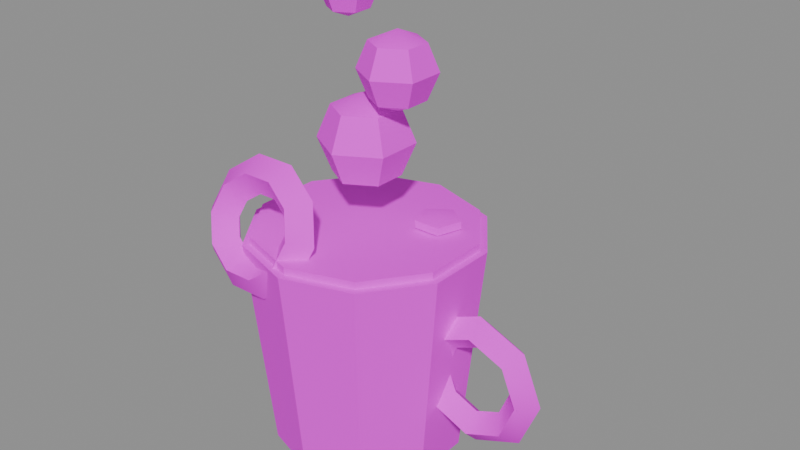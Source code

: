 # Source: PR_Drink_SicakSarap.blend  (saved by Blender 5.2.45; exported with 4.5.12 LTS)
import bpy
from mathutils import Matrix  # noqa: F401  (used for matrix-valued properties, if any)

bpy.ops.wm.read_factory_settings(use_empty=True)
scene = bpy.context.scene
scene.name = 'Scene'

# ---- images (referenced by path relative to the original .blend; pixels are not part of the script)
import os
ASSET_DIR = os.environ.get("B2B_ASSET_DIR", "")  # directory of the original .blend (textures are referenced by path, not embedded)
HERE = os.path.dirname(os.path.abspath(__file__))  # packed textures are extracted next to this script under _unpacked/

def load_image(name, relpath, width, height, colorspace="sRGB"):
    """Load a texture the original file referenced (path relative to the .blend, or extracted next to this script)."""
    p = next((c for c in (os.path.join(HERE, relpath), os.path.join(ASSET_DIR, relpath)) if relpath and os.path.exists(c)), "")
    if p:
        img = bpy.data.images.load(p, check_existing=True)
        img.name = name
    else:  # same state as the original file: an image datablock whose file is absent (Cycles renders it pink)
        img = bpy.data.images.new(name, width, height)
        img.source = "FILE"
        img.filepath = "//" + (relpath or name)
    img.colorspace_settings.name = colorspace
    return img
img_t_palette_main = load_image('T_Palette_Main', 'T_Palette_Main.png', 1024, 1024, 'sRGB')

# ---- materials (node trees are filled in below, after node groups)
mat_m_palette = bpy.data.materials.new('M_Palette')

# ---- material node trees
mat_m_palette.use_nodes = True; mat_m_palette.node_tree.nodes.clear()
_N = mat_m_palette.node_tree.nodes; _L = mat_m_palette.node_tree.links
n0 = _N.new('ShaderNodeBsdfPrincipled'); n0.name = 'Principled BSDF'; n0.location = (-200, 100)
n0.inputs[2].default_value = 0.75
n0.inputs[10].default_value = 0.005
n0.inputs[13].default_value = 0.2
n1 = _N.new('ShaderNodeOutputMaterial'); n1.name = 'Material Output'; n1.location = (200, 100)
n2 = _N.new('ShaderNodeTexImage'); n2.name = 'Image Texture'; n2.location = (0, 0)
n2.image = img_t_palette_main
n2.interpolation = 'Closest'
_L.new(n0.outputs[0], n1.inputs[0])
_L.new(n2.outputs[0], n0.inputs[0])
n1.is_active_output = True

# ---- meshes
me_pr_drink_sicaksarap = bpy.data.meshes.new('PR_Drink_SicakSarap')
me_pr_drink_sicaksarap.from_pydata([(0.0, 0.052, 0.0), (0.0, 0.064, 0.12), (0.03056, 0.04207, 0.0), (0.03762, 0.05178, 0.12), (0.04945, 0.01607, 0.0), (0.06087, 0.01978, 0.12), (0.04945, -0.01607, 0.0), (0.06087, -0.01978, 0.12), (0.03056, -0.04207, 0.0), (0.03762, -0.05178, 0.12), (0.0, -0.052, 0.0), (0.0, -0.064, 0.12), (-0.03056, -0.04207, 0.0), (-0.03762, -0.05178, 0.12), (-0.04945, -0.01607, 0.0), (-0.06087, -0.01978, 0.12), (-0.04945, 0.01607, 0.0), (-0.06087, 0.01978, 0.12), (-0.03056, 0.04207, 0.0), (-0.03762, 0.05178, 0.12), (0.0, 0.06, 0.116), (0.0, 0.06, 0.124), (0.03527, 0.04854, 0.116), (0.03527, 0.04854, 0.124), (0.05706, 0.01854, 0.116), (0.05706, 0.01854, 0.124), (0.05706, -0.01854, 0.116), (0.05706, -0.01854, 0.124), (0.03527, -0.04854, 0.116), (0.03527, -0.04854, 0.124), (0.0, -0.06, 0.116), (0.0, -0.06, 0.124), (-0.03527, -0.04854, 0.116), (-0.03527, -0.04854, 0.124), (-0.05706, -0.01854, 0.116), (-0.05706, -0.01854, 0.124), (-0.05706, 0.01854, 0.116), (-0.05706, 0.01854, 0.124), (-0.03527, 0.04854, 0.116), (-0.03527, 0.04854, 0.124), (0.109, 0.0, 0.06), (0.1, -0.009, 0.06), (0.091, -1.102e-18, 0.06), (0.1, 0.009, 0.06), (0.09816, 1.975e-09, 0.08616), (0.0918, -0.009, 0.0798), (0.08544, 1.014e-09, 0.07344), (0.0918, 0.009, 0.0798), (0.072, 2.793e-09, 0.097), (0.072, -0.009, 0.088), (0.072, 1.434e-09, 0.079), (0.072, 0.009, 0.088), (0.04584, 1.975e-09, 0.08616), (0.0522, -0.009, 0.0798), (0.05856, 1.014e-09, 0.07344), (0.0522, 0.009, 0.0798), (0.035, 2.442e-16, 0.06), (0.044, -0.009, 0.06), (0.053, 1.243e-16, 0.06), (0.044, 0.009, 0.06), (0.04584, -1.975e-09, 0.03384), (0.0522, -0.009, 0.0402), (0.05856, -1.014e-09, 0.04656), (0.0522, 0.009, 0.0402), (0.072, -2.793e-09, 0.023), (0.072, -0.009, 0.032), (0.072, -1.434e-09, 0.041), (0.072, 0.009, 0.032), (0.09816, -1.975e-09, 0.03384), (0.0918, -0.009, 0.0402), (0.08544, -1.014e-09, 0.04656), (0.0918, 0.009, 0.0402), (0.006, -0.045, 0.13), (-0.004, -0.0544, 0.1334), (-0.014, -0.045, 0.13), (-0.004, -0.0356, 0.1266), (-0.0008754, -0.03776, 0.1499), (-0.008966, -0.04917, 0.1478), (-0.01706, -0.04178, 0.1388), (-0.008966, -0.03038, 0.1409), (-0.01888, -0.03329, 0.1622), (-0.02197, -0.04594, 0.1567), (-0.02506, -0.0398, 0.1443), (-0.02197, -0.02715, 0.1498), (-0.04112, -0.03329, 0.1622), (-0.03803, -0.04594, 0.1567), (-0.03494, -0.0398, 0.1443), (-0.03803, -0.02715, 0.1498), (-0.05912, -0.03776, 0.1499), (-0.05103, -0.04917, 0.1478), (-0.04294, -0.04178, 0.1388), (-0.05103, -0.03038, 0.1409), (-0.066, -0.045, 0.13), (-0.056, -0.0544, 0.1334), (-0.046, -0.045, 0.13), (-0.056, -0.0356, 0.1266), (-0.05912, -0.05224, 0.1101), (-0.05103, -0.05962, 0.1191), (-0.04294, -0.04822, 0.1212), (-0.05103, -0.04083, 0.1122), (-0.04112, -0.05671, 0.09783), (-0.03803, -0.06285, 0.1102), (-0.03494, -0.0502, 0.1157), (-0.03803, -0.04406, 0.1033), (-0.01888, -0.05671, 0.09783), (-0.02197, -0.06285, 0.1102), (-0.02506, -0.0502, 0.1157), (-0.02197, -0.04406, 0.1033), (-0.0008754, -0.05224, 0.1101), (-0.008966, -0.05962, 0.1191), (-0.01706, -0.04822, 0.1212), (-0.008966, -0.04083, 0.1122), (0.0, 0.0, 0.195), (0.0, 0.01768, 0.1877), (0.0, 0.025, 0.17), (0.0, 0.01768, 0.1523), (0.0, 0.0, 0.145), (0.01531, 0.008839, 0.1877), (0.02165, 0.0125, 0.17), (0.01531, 0.008839, 0.1523), (0.01531, -0.008839, 0.1877), (0.02165, -0.0125, 0.17), (0.01531, -0.008839, 0.1523), (-3.26e-09, -0.01768, 0.1877), (-4.657e-09, -0.025, 0.17), (-3.26e-09, -0.01768, 0.1523), (-0.01531, -0.008839, 0.1877), (-0.02165, -0.0125, 0.17), (-0.01531, -0.008839, 0.1523), (-0.01531, 0.008839, 0.1877), (-0.02165, 0.0125, 0.17), (-0.01531, 0.008839, 0.1523), (0.02, 0.0, 0.23), (0.02, 0.01414, 0.2241), (0.02, 0.02, 0.21), (0.02, 0.01414, 0.1959), (0.02, 0.0, 0.19), (0.03225, 0.007071, 0.2241), (0.03732, 0.01, 0.21), (0.03225, 0.007071, 0.1959), (0.03225, -0.007071, 0.2241), (0.03732, -0.01, 0.21), (0.03225, -0.007071, 0.1959), (0.02, -0.01414, 0.2241), (0.02, -0.02, 0.21), (0.02, -0.01414, 0.1959), (0.007753, -0.007071, 0.2241), (0.002679, -0.01, 0.21), (0.007753, -0.007071, 0.1959), (0.007753, 0.007071, 0.2241), (0.002679, 0.01, 0.21), (0.007753, 0.007071, 0.1959), (-0.01, 0.0, 0.26), (-0.01, 0.01061, 0.2556), (-0.01, 0.015, 0.245), (-0.01, 0.01061, 0.2344), (-0.01, 0.0, 0.23), (-0.0008144, 0.005303, 0.2556), (0.00299, 0.0075, 0.245), (-0.0008144, 0.005303, 0.2344), (-0.0008144, -0.005303, 0.2556), (0.00299, -0.0075, 0.245), (-0.0008144, -0.005303, 0.2344), (-0.01, -0.01061, 0.2556), (-0.01, -0.015, 0.245), (-0.01, -0.01061, 0.2344), (-0.01919, -0.005303, 0.2556), (-0.02299, -0.0075, 0.245), (-0.01919, -0.005303, 0.2344), (-0.01919, 0.005303, 0.2556), (-0.02299, 0.0075, 0.245), (-0.01919, 0.005303, 0.2344), (0.03, 0.02, 0.1312), (0.03, 0.03212, 0.1249), (0.03, 0.02, 0.1228), (0.04153, 0.02375, 0.1291), (0.04153, 0.02375, 0.1249), (0.03713, 0.01019, 0.1291), (0.03713, 0.01019, 0.1249), (0.02287, 0.01019, 0.1291), (0.02287, 0.01019, 0.1249), (0.01847, 0.02375, 0.1291), (0.01847, 0.02375, 0.1249), (0.03, 0.03212, 0.1291)], [], [(0, 1, 3, 2), (2, 3, 5, 4), (4, 5, 7, 6), (6, 7, 9, 8), (8, 9, 11, 10), (10, 11, 13, 12), (12, 13, 15, 14), (14, 15, 17, 16), (3, 1, 19, 17, 15, 13, 11, 9, 7, 5), (16, 17, 19, 18), (18, 19, 1, 0), (0, 2, 4, 6, 8, 10, 12, 14, 16, 18), (20, 21, 23, 22), (22, 23, 25, 24), (24, 25, 27, 26), (26, 27, 29, 28), (28, 29, 31, 30), (30, 31, 33, 32), (32, 33, 35, 34), (34, 35, 37, 36), (23, 21, 39, 37, 35, 33, 31, 29, 27, 25), (36, 37, 39, 38), (38, 39, 21, 20), (20, 22, 24, 26, 28, 30, 32, 34, 36, 38), (40, 44, 45, 41), (41, 45, 46, 42), (42, 46, 47, 43), (43, 47, 44, 40), (44, 48, 49, 45), (45, 49, 50, 46), (46, 50, 51, 47), (47, 51, 48, 44), (48, 52, 53, 49), (49, 53, 54, 50), (50, 54, 55, 51), (51, 55, 52, 48), (52, 56, 57, 53), (53, 57, 58, 54), (54, 58, 59, 55), (55, 59, 56, 52), (56, 60, 61, 57), (57, 61, 62, 58), (58, 62, 63, 59), (59, 63, 60, 56), (60, 64, 65, 61), (61, 65, 66, 62), (62, 66, 67, 63), (63, 67, 64, 60), (64, 68, 69, 65), (65, 69, 70, 66), (66, 70, 71, 67), (67, 71, 68, 64), (68, 40, 41, 69), (69, 41, 42, 70), (70, 42, 43, 71), (71, 43, 40, 68), (72, 76, 77, 73), (73, 77, 78, 74), (74, 78, 79, 75), (75, 79, 76, 72), (76, 80, 81, 77), (77, 81, 82, 78), (78, 82, 83, 79), (79, 83, 80, 76), (80, 84, 85, 81), (81, 85, 86, 82), (82, 86, 87, 83), (83, 87, 84, 80), (84, 88, 89, 85), (85, 89, 90, 86), (86, 90, 91, 87), (87, 91, 88, 84), (88, 92, 93, 89), (89, 93, 94, 90), (90, 94, 95, 91), (91, 95, 92, 88), (92, 96, 97, 93), (93, 97, 98, 94), (94, 98, 99, 95), (95, 99, 96, 92), (96, 100, 101, 97), (97, 101, 102, 98), (98, 102, 103, 99), (99, 103, 100, 96), (100, 104, 105, 101), (101, 105, 106, 102), (102, 106, 107, 103), (103, 107, 104, 100), (104, 108, 109, 105), (105, 109, 110, 106), (106, 110, 111, 107), (107, 111, 108, 104), (108, 72, 73, 109), (109, 73, 74, 110), (110, 74, 75, 111), (111, 75, 72, 108), (116, 115, 119), (114, 113, 117, 118), (115, 114, 118, 119), (113, 112, 117), (118, 117, 120, 121), (119, 118, 121, 122), (117, 112, 120), (116, 119, 122), (116, 122, 125), (121, 120, 123, 124), (122, 121, 124, 125), (120, 112, 123), (116, 125, 128), (124, 123, 126, 127), (125, 124, 127, 128), (123, 112, 126), (116, 128, 131), (127, 126, 129, 130), (128, 127, 130, 131), (126, 112, 129), (116, 131, 115), (130, 129, 113, 114), (131, 130, 114, 115), (129, 112, 113), (135, 134, 138, 139), (133, 132, 137), (136, 135, 139), (134, 133, 137, 138), (139, 138, 141, 142), (137, 132, 140), (136, 139, 142), (138, 137, 140, 141), (142, 141, 144, 145), (140, 132, 143), (136, 142, 145), (141, 140, 143, 144), (145, 144, 147, 148), (143, 132, 146), (136, 145, 148), (144, 143, 146, 147), (148, 147, 150, 151), (146, 132, 149), (136, 148, 151), (147, 146, 149, 150), (150, 149, 133, 134), (151, 150, 134, 135), (149, 132, 133), (136, 151, 135), (155, 154, 158, 159), (153, 152, 157), (156, 155, 159), (154, 153, 157, 158), (157, 152, 160), (156, 159, 162), (158, 157, 160, 161), (159, 158, 161, 162), (162, 161, 164, 165), (160, 152, 163), (156, 162, 165), (161, 160, 163, 164), (165, 164, 167, 168), (163, 152, 166), (156, 165, 168), (164, 163, 166, 167), (168, 167, 170, 171), (166, 152, 169), (156, 168, 171), (167, 166, 169, 170), (171, 170, 154, 155), (169, 152, 153), (156, 171, 155), (170, 169, 153, 154), (174, 173, 176), (173, 183, 175, 176), (183, 172, 175), (174, 176, 178), (176, 175, 177, 178), (175, 172, 177), (174, 178, 180), (178, 177, 179, 180), (177, 172, 179), (174, 180, 182), (180, 179, 181, 182), (179, 172, 181), (174, 182, 173), (182, 181, 183, 173), (181, 172, 183)])
me_pr_drink_sicaksarap.polygons.foreach_set('use_smooth', [True] * 183)
_k = set([(0, 1), (0, 2), (0, 18), (1, 3), (1, 19), (2, 3), (2, 4), (3, 5), (4, 5), (4, 6), (5, 7), (6, 7), (6, 8), (7, 9), (8, 9), (8, 10), (9, 11), (10, 11), (10, 12), (11, 13), (12, 13), (12, 14), (13, 15), (14, 15), (14, 16), (15, 17), (16, 17), (16, 18), (17, 19), (18, 19), (20, 21), (20, 22), (20, 38), (21, 23), (21, 39), (22, 23), (22, 24), (23, 25), (24, 25), (24, 26), (25, 27), (26, 27), (26, 28), (27, 29), (28, 29), (28, 30), (29, 31), (30, 31), (30, 32), (31, 33), (32, 33), (32, 34), (33, 35), (34, 35), (34, 36), (35, 37), (36, 37), (36, 38), (37, 39), (38, 39), (40, 44), (40, 68), (41, 45), (41, 69), (42, 46), (42, 70), (43, 47), (43, 71), (44, 48), (45, 49), (46, 50), (47, 51), (48, 52), (49, 53), (50, 54), (51, 55), (52, 56), (53, 57), (54, 58), (55, 59), (56, 60), (57, 61), (58, 62), (59, 63), (60, 64), (61, 65), (62, 66), (63, 67), (64, 68), (65, 69), (66, 70), (67, 71), (72, 76), (72, 108), (73, 77), (73, 109), (74, 78), (74, 110), (75, 79), (75, 111), (76, 80), (77, 81), (78, 82), (79, 83), (80, 84), (81, 85), (82, 86), (83, 87), (84, 88), (85, 89), (86, 90), (87, 91), (88, 92), (89, 93), (90, 94), (91, 95), (92, 96), (93, 97), (94, 98), (95, 99), (96, 100), (97, 101), (98, 102), (99, 103), (100, 104), (101, 105), (102, 106), (103, 107), (104, 108), (105, 109), (106, 110), (107, 111), (113, 114), (113, 117), (113, 129), (114, 115), (114, 118), (114, 130), (115, 119), (115, 131), (117, 118), (117, 120), (118, 119), (118, 121), (119, 122), (120, 121), (120, 123), (121, 122), (121, 124), (122, 125), (123, 124), (123, 126), (124, 125), (124, 127), (125, 128), (126, 127), (126, 129), (127, 128), (127, 130), (128, 131), (129, 130), (130, 131), (133, 134), (133, 137), (133, 149), (134, 135), (134, 138), (134, 150), (135, 139), (135, 151), (137, 138), (137, 140), (138, 139), (138, 141), (139, 142), (140, 141), (140, 143), (141, 142), (141, 144), (142, 145), (143, 144), (143, 146), (144, 145), (144, 147), (145, 148), (146, 147), (146, 149), (147, 148), (147, 150), (148, 151), (149, 150), (150, 151), (153, 154), (153, 157), (153, 169), (154, 155), (154, 158), (154, 170), (155, 159), (155, 171), (157, 158), (157, 160), (158, 159), (158, 161), (159, 162), (160, 161), (160, 163), (161, 162), (161, 164), (162, 165), (163, 164), (163, 166), (164, 165), (164, 167), (165, 168), (166, 167), (166, 169), (167, 168), (167, 170), (168, 171), (169, 170), (170, 171), (173, 176), (173, 182), (173, 183), (175, 176), (175, 177), (175, 183), (176, 178), (177, 178), (177, 179), (178, 180), (179, 180), (179, 181), (180, 182), (181, 182), (181, 183)])
me_pr_drink_sicaksarap.attributes.new('sharp_edge', 'BOOLEAN', 'EDGE').data.foreach_set('value', [ (min(e.vertices), max(e.vertices)) in _k for e in me_pr_drink_sicaksarap.edges])
_uv = me_pr_drink_sicaksarap.uv_layers.new(name='UVMap')
_uv.uv.foreach_set('vector', [0.8438, 0.9688, 0.8438, 0.9688, 0.8438, 0.9688, 0.8438, 0.9688, 0.8438, 0.9688, 0.8438, 0.9688, 0.8438, 0.9688, 0.8438, 0.9688, 0.8438, 0.9688, 0.8438, 0.9688, 0.8438, 0.9688, 0.8438, 0.9688, 0.8438, 0.9688, 0.8438, 0.9688, 0.8438, 0.9688, 0.8438, 0.9688, 0.8438, 0.9688, 0.8438, 0.9688, 0.8438, 0.9688, 0.8438, 0.9688, 0.8438, 0.9688, 0.8438, 0.9688, 0.8438, 0.9688, 0.8438, 0.9688, 0.8438, 0.9688, 0.8438, 0.9688, 0.8438, 0.9688, 0.8438, 0.9688, 0.8438, 0.9688, 0.8438, 0.9688, 0.8438, 0.9688, 0.8438, 0.9688, 0.8438, 0.9688, 0.8438, 0.9688, 0.8438, 0.9688, 0.8438, 0.9688, 0.8438, 0.9688, 0.8438, 0.9688, 0.8438, 0.9688, 0.8438, 0.9688, 0.8438, 0.9688, 0.8438, 0.9688, 0.8438, 0.9688, 0.8438, 0.9688, 0.8438, 0.9688, 0.8438, 0.9688, 0.8438, 0.9688, 0.8438, 0.9688, 0.8438, 0.9688, 0.8438, 0.9688, 0.8438, 0.9688, 0.8438, 0.9688, 0.8438, 0.9688, 0.8438, 0.9688, 0.8438, 0.9688, 0.8438, 0.9688, 0.8438, 0.9688, 0.8438, 0.9688, 0.8438, 0.9688, 0.8438, 0.9688, 0.9062, 0.9688, 0.9062, 0.9688, 0.9062, 0.9688, 0.9062, 0.9688, 0.9062, 0.9688, 0.9062, 0.9688, 0.9062, 0.9688, 0.9062, 0.9688, 0.9062, 0.9688, 0.9062, 0.9688, 0.9062, 0.9688, 0.9062, 0.9688, 0.9062, 0.9688, 0.9062, 0.9688, 0.9062, 0.9688, 0.9062, 0.9688, 0.9062, 0.9688, 0.9062, 0.9688, 0.9062, 0.9688, 0.9062, 0.9688, 0.9062, 0.9688, 0.9062, 0.9688, 0.9062, 0.9688, 0.9062, 0.9688, 0.9062, 0.9688, 0.9062, 0.9688, 0.9062, 0.9688, 0.9062, 0.9688, 0.9062, 0.9688, 0.9062, 0.9688, 0.9062, 0.9688, 0.9062, 0.9688, 0.9062, 0.9688, 0.9062, 0.9688, 0.9062, 0.9688, 0.9062, 0.9688, 0.9062, 0.9688, 0.9062, 0.9688, 0.9062, 0.9688, 0.9062, 0.9688, 0.9062, 0.9688, 0.9062, 0.9688, 0.9062, 0.9688, 0.9062, 0.9688, 0.9062, 0.9688, 0.9062, 0.9688, 0.9062, 0.9688, 0.9062, 0.9688, 0.9062, 0.9688, 0.9062, 0.9688, 0.9062, 0.9688, 0.9062, 0.9688, 0.9062, 0.9688, 0.9062, 0.9688, 0.9062, 0.9688, 0.9062, 0.9688, 0.9062, 0.9688, 0.9062, 0.9688, 0.9062, 0.9688, 0.9062, 0.9688, 0.8438, 0.9688, 0.8438, 0.9688, 0.8438, 0.9688, 0.8438, 0.9688, 0.8438, 0.9688, 0.8438, 0.9688, 0.8438, 0.9688, 0.8438, 0.9688, 0.8438, 0.9688, 0.8438, 0.9688, 0.8438, 0.9688, 0.8438, 0.9688, 0.8438, 0.9688, 0.8438, 0.9688, 0.8438, 0.9688, 0.8438, 0.9688, 0.8438, 0.9688, 0.8438, 0.9688, 0.8438, 0.9688, 0.8438, 0.9688, 0.8438, 0.9688, 0.8438, 0.9688, 0.8438, 0.9688, 0.8438, 0.9688, 0.8438, 0.9688, 0.8438, 0.9688, 0.8438, 0.9688, 0.8438, 0.9688, 0.8438, 0.9688, 0.8438, 0.9688, 0.8438, 0.9688, 0.8438, 0.9688, 0.8438, 0.9688, 0.8438, 0.9688, 0.8438, 0.9688, 0.8438, 0.9688, 0.8438, 0.9688, 0.8438, 0.9688, 0.8438, 0.9688, 0.8438, 0.9688, 0.8438, 0.9688, 0.8438, 0.9688, 0.8438, 0.9688, 0.8438, 0.9688, 0.8438, 0.9688, 0.8438, 0.9688, 0.8438, 0.9688, 0.8438, 0.9688, 0.8438, 0.9688, 0.8438, 0.9688, 0.8438, 0.9688, 0.8438, 0.9688, 0.8438, 0.9688, 0.8438, 0.9688, 0.8438, 0.9688, 0.8438, 0.9688, 0.8438, 0.9688, 0.8438, 0.9688, 0.8438, 0.9688, 0.8438, 0.9688, 0.8438, 0.9688, 0.8438, 0.9688, 0.8438, 0.9688, 0.8438, 0.9688, 0.8438, 0.9688, 0.8438, 0.9688, 0.8438, 0.9688, 0.8438, 0.9688, 0.8438, 0.9688, 0.8438, 0.9688, 0.8438, 0.9688, 0.8438, 0.9688, 0.8438, 0.9688, 0.8438, 0.9688, 0.8438, 0.9688, 0.8438, 0.9688, 0.8438, 0.9688, 0.8438, 0.9688, 0.8438, 0.9688, 0.8438, 0.9688, 0.8438, 0.9688, 0.8438, 0.9688, 0.8438, 0.9688, 0.8438, 0.9688, 0.8438, 0.9688, 0.8438, 0.9688, 0.8438, 0.9688, 0.8438, 0.9688, 0.8438, 0.9688, 0.8438, 0.9688, 0.8438, 0.9688, 0.8438, 0.9688, 0.8438, 0.9688, 0.8438, 0.9688, 0.8438, 0.9688, 0.8438, 0.9688, 0.8438, 0.9688, 0.8438, 0.9688, 0.8438, 0.9688, 0.8438, 0.9688, 0.8438, 0.9688, 0.8438, 0.9688, 0.8438, 0.9688, 0.8438, 0.9688, 0.8438, 0.9688, 0.8438, 0.9688, 0.8438, 0.9688, 0.8438, 0.9688, 0.8438, 0.9688, 0.8438, 0.9688, 0.8438, 0.9688, 0.8438, 0.9688, 0.8438, 0.9688, 0.8438, 0.9688, 0.8438, 0.9688, 0.8438, 0.9688, 0.8438, 0.9688, 0.8438, 0.9688, 0.8438, 0.9688, 0.8438, 0.9688, 0.8438, 0.9688, 0.8438, 0.9688, 0.8438, 0.9688, 0.8438, 0.9688, 0.8438, 0.9688, 0.8438, 0.9688, 0.8438, 0.9688, 0.8438, 0.9688, 0.3438, 0.9688, 0.3438, 0.9688, 0.3438, 0.9688, 0.3438, 0.9688, 0.3438, 0.9688, 0.3438, 0.9688, 0.3438, 0.9688, 0.3438, 0.9688, 0.3438, 0.9688, 0.3438, 0.9688, 0.3438, 0.9688, 0.3438, 0.9688, 0.3438, 0.9688, 0.3438, 0.9688, 0.3438, 0.9688, 0.3438, 0.9688, 0.3438, 0.9688, 0.3438, 0.9688, 0.3438, 0.9688, 0.3438, 0.9688, 0.3438, 0.9688, 0.3438, 0.9688, 0.3438, 0.9688, 0.3438, 0.9688, 0.3438, 0.9688, 0.3438, 0.9688, 0.3438, 0.9688, 0.3438, 0.9688, 0.3438, 0.9688, 0.3438, 0.9688, 0.3438, 0.9688, 0.3438, 0.9688, 0.3438, 0.9688, 0.3438, 0.9688, 0.3438, 0.9688, 0.3438, 0.9688, 0.3438, 0.9688, 0.3438, 0.9688, 0.3438, 0.9688, 0.3438, 0.9688, 0.3438, 0.9688, 0.3438, 0.9688, 0.3438, 0.9688, 0.3438, 0.9688, 0.3438, 0.9688, 0.3438, 0.9688, 0.3438, 0.9688, 0.3438, 0.9688, 0.3438, 0.9688, 0.3438, 0.9688, 0.3438, 0.9688, 0.3438, 0.9688, 0.3438, 0.9688, 0.3438, 0.9688, 0.3438, 0.9688, 0.3438, 0.9688, 0.3438, 0.9688, 0.3438, 0.9688, 0.3438, 0.9688, 0.3438, 0.9688, 0.3438, 0.9688, 0.3438, 0.9688, 0.3438, 0.9688, 0.3438, 0.9688, 0.3438, 0.9688, 0.3438, 0.9688, 0.3438, 0.9688, 0.3438, 0.9688, 0.3438, 0.9688, 0.3438, 0.9688, 0.3438, 0.9688, 0.3438, 0.9688, 0.3438, 0.9688, 0.3438, 0.9688, 0.3438, 0.9688, 0.3438, 0.9688, 0.3438, 0.9688, 0.3438, 0.9688, 0.3438, 0.9688, 0.3438, 0.9688, 0.3438, 0.9688, 0.3438, 0.9688, 0.3438, 0.9688, 0.3438, 0.9688, 0.3438, 0.9688, 0.3438, 0.9688, 0.3438, 0.9688, 0.3438, 0.9688, 0.3438, 0.9688, 0.3438, 0.9688, 0.3438, 0.9688, 0.3438, 0.9688, 0.3438, 0.9688, 0.3438, 0.9688, 0.3438, 0.9688, 0.3438, 0.9688, 0.3438, 0.9688, 0.3438, 0.9688, 0.3438, 0.9688, 0.3438, 0.9688, 0.3438, 0.9688, 0.3438, 0.9688, 0.3438, 0.9688, 0.3438, 0.9688, 0.3438, 0.9688, 0.3438, 0.9688, 0.3438, 0.9688, 0.3438, 0.9688, 0.3438, 0.9688, 0.3438, 0.9688, 0.3438, 0.9688, 0.3438, 0.9688, 0.3438, 0.9688, 0.3438, 0.9688, 0.3438, 0.9688, 0.3438, 0.9688, 0.3438, 0.9688, 0.3438, 0.9688, 0.3438, 0.9688, 0.3438, 0.9688, 0.3438, 0.9688, 0.3438, 0.9688, 0.3438, 0.9688, 0.3438, 0.9688, 0.3438, 0.9688, 0.3438, 0.9688, 0.3438, 0.9688, 0.3438, 0.9688, 0.3438, 0.9688, 0.3438, 0.9688, 0.3438, 0.9688, 0.3438, 0.9688, 0.3438, 0.9688, 0.3438, 0.9688, 0.3438, 0.9688, 0.3438, 0.9688, 0.3438, 0.9688, 0.3438, 0.9688, 0.3438, 0.9688, 0.3438, 0.9688, 0.3438, 0.9688, 0.3438, 0.9688, 0.3438, 0.9688, 0.3438, 0.9688, 0.3438, 0.9688, 0.3438, 0.9688, 0.3438, 0.9688, 0.3438, 0.9688, 0.3438, 0.9688, 0.3438, 0.9688, 0.3438, 0.9688, 0.3438, 0.9688, 0.3438, 0.9688, 0.3438, 0.9688, 0.3438, 0.9688, 0.3438, 0.9688, 0.3438, 0.9688, 0.3438, 0.9688, 0.3438, 0.9688, 0.3438, 0.9688, 0.6562, 0.8438, 0.6562, 0.8438, 0.6562, 0.8438, 0.6562, 0.8438, 0.6562, 0.8438, 0.6562, 0.8438, 0.6562, 0.8438, 0.6562, 0.8438, 0.6562, 0.8438, 0.6562, 0.8438, 0.6562, 0.8438, 0.6562, 0.8438, 0.6562, 0.8438, 0.6562, 0.8438, 0.6562, 0.8438, 0.6562, 0.8438, 0.6562, 0.8438, 0.6562, 0.8438, 0.6562, 0.8438, 0.6562, 0.8438, 0.6562, 0.8438, 0.6562, 0.8438, 0.6562, 0.8438, 0.6562, 0.8438, 0.6562, 0.8438, 0.6562, 0.8438, 0.6562, 0.8438, 0.6562, 0.8438, 0.6562, 0.8438, 0.6562, 0.8438, 0.6562, 0.8438, 0.6562, 0.8438, 0.6562, 0.8438, 0.6562, 0.8438, 0.6562, 0.8438, 0.6562, 0.8438, 0.6562, 0.8438, 0.6562, 0.8438, 0.6562, 0.8438, 0.6562, 0.8438, 0.6562, 0.8438, 0.6562, 0.8438, 0.6562, 0.8438, 0.6562, 0.8438, 0.6562, 0.8438, 0.6562, 0.8438, 0.6562, 0.8438, 0.6562, 0.8438, 0.6562, 0.8438, 0.6562, 0.8438, 0.6562, 0.8438, 0.6562, 0.8438, 0.6562, 0.8438, 0.6562, 0.8438, 0.6562, 0.8438, 0.6562, 0.8438, 0.6562, 0.8438, 0.6562, 0.8438, 0.6562, 0.8438, 0.6562, 0.8438, 0.6562, 0.8438, 0.6562, 0.8438, 0.6562, 0.8438, 0.6562, 0.8438, 0.6562, 0.8438, 0.6562, 0.8438, 0.6562, 0.8438, 0.6562, 0.8438, 0.6562, 0.8438, 0.6562, 0.8438, 0.6562, 0.8438, 0.6562, 0.8438, 0.6562, 0.8438, 0.6562, 0.8438, 0.6562, 0.8438, 0.6562, 0.8438, 0.6562, 0.8438, 0.6562, 0.8438, 0.6562, 0.8438, 0.6562, 0.8438, 0.6562, 0.8438, 0.6562, 0.8438, 0.6562, 0.8438, 0.6562, 0.8438, 0.6562, 0.8438, 0.6562, 0.8438, 0.6562, 0.8438, 0.6562, 0.8438, 0.6562, 0.8438, 0.6562, 0.8438, 0.6562, 0.8438, 0.6562, 0.8438, 0.6562, 0.8438, 0.6562, 0.8438, 0.6562, 0.8438, 0.6562, 0.8438, 0.6562, 0.8438, 0.6562, 0.8438, 0.6562, 0.8438, 0.6562, 0.8438, 0.6562, 0.8438, 0.6562, 0.8438, 0.6562, 0.8438, 0.6562, 0.8438, 0.6562, 0.8438, 0.6562, 0.8438, 0.6562, 0.8438, 0.6562, 0.8438, 0.6562, 0.8438, 0.6562, 0.8438, 0.6562, 0.8438, 0.6562, 0.8438, 0.6562, 0.8438, 0.6562, 0.8438, 0.6562, 0.8438, 0.6562, 0.8438, 0.6562, 0.8438, 0.6562, 0.8438, 0.6562, 0.8438, 0.6562, 0.8438, 0.6562, 0.8438, 0.6562, 0.8438, 0.6562, 0.8438, 0.6562, 0.8438, 0.6562, 0.8438, 0.6562, 0.8438, 0.6562, 0.8438, 0.6562, 0.8438, 0.6562, 0.8438, 0.6562, 0.8438, 0.6562, 0.8438, 0.6562, 0.8438, 0.6562, 0.8438, 0.6562, 0.8438, 0.6562, 0.8438, 0.6562, 0.8438, 0.6562, 0.8438, 0.6562, 0.8438, 0.6562, 0.8438, 0.6562, 0.8438, 0.6562, 0.8438, 0.6562, 0.8438, 0.6562, 0.8438, 0.6562, 0.8438, 0.6562, 0.8438, 0.6562, 0.8438, 0.6562, 0.8438, 0.6562, 0.8438, 0.6562, 0.8438, 0.6562, 0.8438, 0.6562, 0.8438, 0.6562, 0.8438, 0.6562, 0.8438, 0.6562, 0.8438, 0.6562, 0.8438, 0.6562, 0.8438, 0.6562, 0.8438, 0.6562, 0.8438, 0.6562, 0.8438, 0.6562, 0.8438, 0.6562, 0.8438, 0.6562, 0.8438, 0.6562, 0.8438, 0.6562, 0.8438, 0.6562, 0.8438, 0.6562, 0.8438, 0.6562, 0.8438, 0.6562, 0.8438, 0.6562, 0.8438, 0.6562, 0.8438, 0.6562, 0.8438, 0.6562, 0.8438, 0.6562, 0.8438, 0.6562, 0.8438, 0.6562, 0.8438, 0.6562, 0.8438, 0.6562, 0.8438, 0.6562, 0.8438, 0.6562, 0.8438, 0.6562, 0.8438, 0.6562, 0.8438, 0.6562, 0.8438, 0.6562, 0.8438, 0.6562, 0.8438, 0.6562, 0.8438, 0.6562, 0.8438, 0.6562, 0.8438, 0.6562, 0.8438, 0.6562, 0.8438, 0.6562, 0.8438, 0.6562, 0.8438, 0.6562, 0.8438, 0.6562, 0.8438, 0.6562, 0.8438, 0.6562, 0.8438, 0.6562, 0.8438, 0.6562, 0.8438, 0.6562, 0.8438, 0.6562, 0.8438, 0.6562, 0.8438, 0.6562, 0.8438, 0.6562, 0.8438, 0.6562, 0.8438, 0.6562, 0.8438, 0.6562, 0.8438, 0.6562, 0.8438, 0.6562, 0.8438, 0.6562, 0.8438, 0.6562, 0.8438, 0.6562, 0.8438, 0.6562, 0.8438, 0.6562, 0.8438, 0.6562, 0.8438, 0.6562, 0.8438, 0.6562, 0.8438, 0.6562, 0.8438, 0.6562, 0.8438, 0.6562, 0.8438, 0.6562, 0.8438, 0.6562, 0.8438, 0.6562, 0.8438, 0.6562, 0.8438, 0.6562, 0.8438, 0.6562, 0.8438, 0.6562, 0.8438, 0.6562, 0.8438, 0.6562, 0.8438, 0.6562, 0.8438, 0.6562, 0.8438, 0.6562, 0.8438, 0.6562, 0.8438, 0.6562, 0.8438, 0.6562, 0.8438, 0.6562, 0.8438, 0.6562, 0.8438, 0.6562, 0.8438, 0.6562, 0.8438, 0.6562, 0.8438, 0.6562, 0.8438, 0.6562, 0.8438, 0.6562, 0.8438, 0.6562, 0.8438, 0.6562, 0.8438, 0.6562, 0.8438, 0.6562, 0.8438, 0.6562, 0.8438, 0.6562, 0.8438, 0.6562, 0.8438, 0.6562, 0.8438, 0.6562, 0.8438, 0.6562, 0.8438, 0.6562, 0.8438, 0.09375, 0.9688, 0.09375, 0.9688, 0.09375, 0.9688, 0.09375, 0.9688, 0.09375, 0.9688, 0.09375, 0.9688, 0.09375, 0.9688, 0.09375, 0.9688, 0.09375, 0.9688, 0.09375, 0.9688, 0.09375, 0.9688, 0.09375, 0.9688, 0.09375, 0.9688, 0.09375, 0.9688, 0.09375, 0.9688, 0.09375, 0.9688, 0.09375, 0.9688, 0.09375, 0.9688, 0.09375, 0.9688, 0.09375, 0.9688, 0.09375, 0.9688, 0.09375, 0.9688, 0.09375, 0.9688, 0.09375, 0.9688, 0.09375, 0.9688, 0.09375, 0.9688, 0.09375, 0.9688, 0.09375, 0.9688, 0.09375, 0.9688, 0.09375, 0.9688, 0.09375, 0.9688, 0.09375, 0.9688, 0.09375, 0.9688, 0.09375, 0.9688, 0.09375, 0.9688, 0.09375, 0.9688, 0.09375, 0.9688, 0.09375, 0.9688, 0.09375, 0.9688, 0.09375, 0.9688, 0.09375, 0.9688, 0.09375, 0.9688, 0.09375, 0.9688, 0.09375, 0.9688, 0.09375, 0.9688, 0.09375, 0.9688, 0.09375, 0.9688, 0.09375, 0.9688, 0.09375, 0.9688, 0.09375, 0.9688])
me_pr_drink_sicaksarap.materials.append(mat_m_palette)
me_pr_drink_sicaksarap.update()

# ---- objects
ob_pr_drink_sicaksarap = bpy.data.objects.new('PR_Drink_SicakSarap', me_pr_drink_sicaksarap)

# ---- transforms, parenting, visibility, modifiers, constraints
ob_pr_drink_sicaksarap.location = (0.0, 0.0, 0.0)

# ---- collection membership
scene.collection.objects.link(ob_pr_drink_sicaksarap)

# ---- scene / render settings (as saved in the file)
scene.frame_start = 1; scene.frame_end = 250; scene.frame_set(1)
scene.render.engine = 'BLENDER_EEVEE_NEXT'
scene.render.bake_bias = 0.0
scene.render.bake_samples = 0
scene.render.compositor_device = 'GPU'
scene.eevee.use_volume_custom_range = False
scene.eevee.fast_gi_thickness_near = 0.1
scene.eevee.fast_gi_thickness_far = 0.0
scene.eevee.ray_tracing_options.screen_trace_thickness = 0.1
bpy.context.view_layer.update()

# ---- added for rendering (the .blend has no active camera and no usable light): camera, sun + grey world if the file has none
cam_auto = bpy.data.cameras.new('AutoCamera')
cam_auto.lens = 50.0
cam_auto.sensor_width = 36.0
cam_auto.clip_end = 1000.0
ob_auto_camera = bpy.data.objects.new('AutoCamera', cam_auto)
scene.collection.objects.link(ob_auto_camera)
ob_auto_camera.location = (0.334725, -0.37587, 0.38058)
ob_auto_camera.rotation_euler = (1.09748, -7.21219e-08, 0.694738)
scene.camera = ob_auto_camera
light_auto_sun = bpy.data.lights.new('AutoSun', 'SUN')
light_auto_sun.energy = 3.0
light_auto_sun.angle = 0.0523599
ob_auto_sun = bpy.data.objects.new('AutoSun', light_auto_sun)
scene.collection.objects.link(ob_auto_sun)
ob_auto_sun.rotation_euler = (0.872665, 0.174533, 0.523599)
if scene.world is None:
    world_auto = bpy.data.worlds.new('AutoWorld')
    world_auto.color = (0.3, 0.3, 0.3)
    scene.world = world_auto
bpy.context.view_layer.update()
